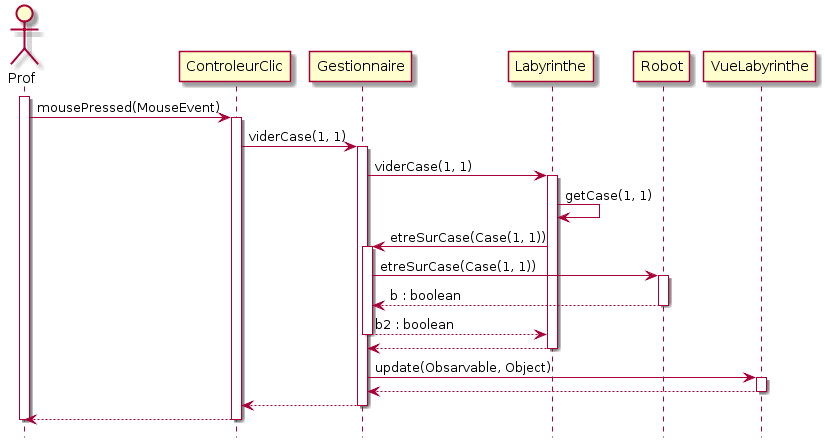

The diagram above was rendered by PlantUML. Its source (embedded in the PNG):
@startuml
hide footbox

actor Prof

activate Prof

Prof -> ControleurClic : mousePressed(MouseEvent)
activate ControleurClic

ControleurClic -> Gestionnaire : viderCase(1, 1)
activate Gestionnaire

Gestionnaire -> Labyrinthe : viderCase(1, 1)
activate Labyrinthe

Labyrinthe -> Labyrinthe : getCase(1, 1)

Labyrinthe -> Gestionnaire : etreSurCase(Case(1, 1))
activate Gestionnaire

Gestionnaire -> Robot : etreSurCase(Case(1, 1))
activate Robot

Robot --> Gestionnaire : b : boolean
deactivate Robot

Gestionnaire --> Labyrinthe : b2 : boolean
deactivate Gestionnaire

Labyrinthe --> Gestionnaire
deactivate Labyrinthe

Gestionnaire -> VueLabyrinthe : update(Obsarvable, Object)
activate VueLabyrinthe

VueLabyrinthe --> Gestionnaire
deactivate VueLabyrinthe

Gestionnaire --> ControleurClic
deactivate Gestionnaire

ControleurClic --> Prof
deactivate ControleurClic

deactivate Prof
@enduml